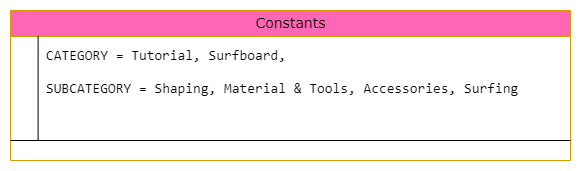

The diagram above was exported from draw.io. Its source (the exported page's mxGraphModel, read from the mxfile embedded in the PNG):
<mxGraphModel dx="-329" dy="484" grid="1" gridSize="10" guides="1" tooltips="1" connect="1" arrows="1" fold="1" page="1" pageScale="1" pageWidth="1100" pageHeight="850" background="none" math="0" shadow="0">
  <root>
    <mxCell id="0" />
    <mxCell id="1" parent="0" />
    <mxCell id="WFUH9o3bLmEEwpljjO__-1" value="Constants" style="swimlane;html=1;fontStyle=0;childLayout=stackLayout;horizontal=1;startSize=26;fillColor=#FF66B3;horizontalStack=0;resizeParent=1;resizeLast=0;collapsible=1;marginBottom=0;swimlaneFillColor=#ffffff;align=center;rounded=0;shadow=0;comic=0;labelBackgroundColor=none;strokeWidth=1;fontFamily=Verdana;fontSize=14;strokeColor=#d79b00;" parent="1" vertex="1">
      <mxGeometry x="1110" y="80" width="560" height="150" as="geometry" />
    </mxCell>
    <mxCell id="WFUH9o3bLmEEwpljjO__-2" value="&lt;span style=&quot;background-color: rgb(255, 255, 255);&quot;&gt;&lt;span style=&quot;box-sizing: border-box; font-family: Consolas, Monaco, &amp;quot;Andale Mono&amp;quot;, &amp;quot;Ubuntu Mono&amp;quot;, monospace; font-size: 14.08px; font-weight: 400; white-space: pre;&quot;&gt;CATEGORY = Tutorial, Surfboard,&lt;/span&gt;&lt;/span&gt;&lt;div&gt;&lt;span style=&quot;background-color: rgb(255, 255, 255);&quot;&gt;&lt;span style=&quot;box-sizing: border-box; font-family: Consolas, Monaco, &amp;quot;Andale Mono&amp;quot;, &amp;quot;Ubuntu Mono&amp;quot;, monospace; font-size: 14.08px; font-weight: 400; white-space: pre;&quot;&gt;&lt;br&gt;&lt;/span&gt;&lt;/span&gt;&lt;/div&gt;&lt;div&gt;&lt;span style=&quot;background-color: rgb(255, 255, 255);&quot;&gt;&lt;span style=&quot;box-sizing: border-box; font-family: Consolas, Monaco, &amp;quot;Andale Mono&amp;quot;, &amp;quot;Ubuntu Mono&amp;quot;, monospace; font-size: 14.08px; font-weight: 400; white-space: pre;&quot;&gt;SUBCATEGORY = &lt;/span&gt;&lt;/span&gt;&lt;span style=&quot;background-color: rgb(255, 255, 255); font-family: Consolas, Monaco, &amp;quot;Andale Mono&amp;quot;, &amp;quot;Ubuntu Mono&amp;quot;, monospace; font-size: 14.08px; font-weight: 400; white-space: pre;&quot;&gt;Shaping, Material &amp;amp; Tools, Accessories, Surfing&lt;/span&gt;&lt;/div&gt;&lt;div&gt;&lt;span style=&quot;background-color: rgb(255, 255, 255); font-family: Consolas, Monaco, &amp;quot;Andale Mono&amp;quot;, &amp;quot;Ubuntu Mono&amp;quot;, monospace; font-size: 14.08px; font-weight: 400; white-space: pre;&quot;&gt;&lt;br&gt;&lt;/span&gt;&lt;/div&gt;&lt;div&gt;&lt;br&gt;&lt;/div&gt;" style="shape=partialRectangle;top=0;left=0;right=0;bottom=1;html=1;align=left;verticalAlign=middle;fillColor=none;spacingLeft=34;spacingRight=4;whiteSpace=wrap;overflow=hidden;rotatable=0;points=[[0,0.5],[1,0.5]];portConstraint=eastwest;dropTarget=0;fontStyle=1;" parent="WFUH9o3bLmEEwpljjO__-1" vertex="1">
      <mxGeometry y="26" width="560" height="104" as="geometry" />
    </mxCell>
    <mxCell id="WFUH9o3bLmEEwpljjO__-3" value="" style="shape=partialRectangle;top=0;left=0;bottom=0;html=1;fillColor=none;align=left;verticalAlign=middle;spacingLeft=4;spacingRight=4;whiteSpace=wrap;overflow=hidden;rotatable=0;points=[];portConstraint=eastwest;part=1;" parent="WFUH9o3bLmEEwpljjO__-2" connectable="0" vertex="1">
      <mxGeometry width="27.619047619047617" height="104" as="geometry" />
    </mxCell>
  </root>
</mxGraphModel>